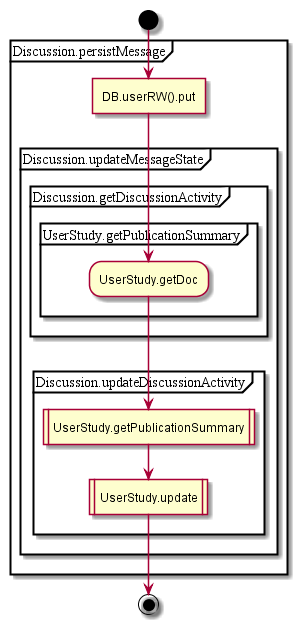

The diagram above was rendered by PlantUML. Its source (embedded in the PNG):
@startuml
start
partition Discussion.persistMessage {
:DB.userRW().put]
partition Discussion.updateMessageState {
partition Discussion.getDiscussionActivity {
partition UserStudy.getPublicationSummary {
:UserStudy.getDoc;
}
}
partition Discussion.updateDiscussionActivity {
:UserStudy.getPublicationSummary|
:UserStudy.update|
}
}
}
stop
@enduml